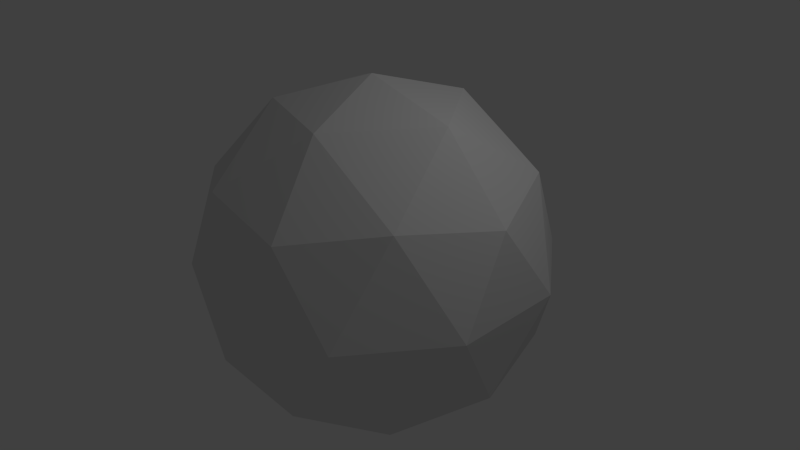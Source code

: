 # Source: earth.blend  (saved by Blender 2.57.0; exported with 4.5.12 LTS)
import bpy
from mathutils import Matrix  # noqa: F401  (used for matrix-valued properties, if any)

bpy.ops.wm.read_factory_settings(use_empty=True)
scene = bpy.context.scene
scene.name = 'Scene'

# ---- collections
col_collection_1 = bpy.data.collections.new('Collection 1'); scene.collection.children.link(col_collection_1)

# ---- materials (node trees are filled in below, after node groups)
mat_material_004 = bpy.data.materials.new('Material.004')
mat_material_004.alpha_threshold = 0.0
mat_material_004.use_transparent_shadow = False
mat_material_004.roughness = 0.5
mat_material_004.line_color = (0.0, 0.0, 0.0, 1.0)
mat_material = bpy.data.materials.new('Material')
mat_material.alpha_threshold = 0.0
mat_material.use_transparent_shadow = False
mat_material.roughness = 0.5
mat_material.line_color = (0.0, 0.0, 0.0, 1.0)

# ---- material node trees

# ---- world
world_world = bpy.data.worlds.new('World'); scene.world = world_world
world_world.color = (0.05088, 0.05088, 0.05088)
world_world.use_sun_shadow = False
world_world.sun_shadow_jitter_overblur = 0.0
world_world.cycles.sampling_method = 'MANUAL'
world_world.cycles.sample_map_resolution = 256

# ---- cameras
cam_camera = bpy.data.cameras.new('Camera')
cam_camera.clip_end = 100.0
cam_camera.lens = 35.0
cam_camera.ortho_scale = 7.314
cam_camera.dof.focus_distance = 0.0
cam_camera.dof.aperture_fstop = 128.0

# ---- lights
light_lamp = bpy.data.lights.new('Lamp', 'POINT')
light_lamp.transmission_factor = 0.0
light_lamp.cutoff_distance = 30.0
light_lamp.energy = 100.0
light_lamp.shadow_buffer_clip_start = 1.001
light_lamp.shadow_soft_size = 1.0
light_lamp.shadow_maximum_resolution = 0.006
light_lamp.use_absolute_resolution = True
light_lamp.cycles.use_multiple_importance_sampling = False

# ---- meshes
me_icosphere = bpy.data.meshes.new('Icosphere')
me_icosphere.from_pydata([(0.0, 0.0, -1.0), (0.7236, -0.5257, -0.4472), (-0.2764, -0.8506, -0.4472), (-0.8944, 0.0, -0.4472), (-0.2764, 0.8506, -0.4472), (0.7236, 0.5257, -0.4472), (0.2764, -0.8506, 0.4472), (-0.7236, -0.5257, 0.4472), (-0.7236, 0.5257, 0.4472), (0.2764, 0.8506, 0.4472), (0.8944, 0.0, 0.4472), (0.0, 0.0, 1.0), (0.4253, -0.309, -0.8507), (-0.1625, -0.5, -0.8507), (0.2629, -0.809, -0.5257), (0.4253, 0.309, -0.8507), (0.8506, 0.0, -0.5257), (-0.5257, 0.0, -0.8507), (-0.6882, -0.5, -0.5257), (-0.1625, 0.5, -0.8507), (-0.6882, 0.5, -0.5257), (0.2629, 0.809, -0.5257), (0.9511, 0.309, 0.0), (0.9511, -0.309, 0.0), (0.5878, -0.809, 0.0), (0.0, -1.0, 0.0), (-0.5878, -0.809, 0.0), (-0.9511, -0.309, 0.0), (-0.9511, 0.309, 0.0), (-0.5878, 0.809, 0.0), (0.0, 1.0, 0.0), (0.5878, 0.809, 0.0), (0.6882, -0.5, 0.5257), (-0.2629, -0.809, 0.5257), (-0.8506, 0.0, 0.5257), (-0.2629, 0.809, 0.5257), (0.6882, 0.5, 0.5257), (0.5257, 0.0, 0.8507), (0.1625, -0.5, 0.8507), (-0.4253, -0.309, 0.8507), (-0.4253, 0.309, 0.8507), (0.1625, 0.5, 0.8507)], [], [(14, 12, 1), (12, 14, 13), (2, 13, 14), (13, 0, 12), (16, 1, 12), (12, 15, 16), (5, 16, 15), (12, 0, 15), (18, 13, 2), (13, 18, 17), (3, 17, 18), (17, 0, 13), (20, 17, 3), (17, 20, 19), (4, 19, 20), (19, 0, 17), (21, 19, 4), (19, 21, 15), (5, 15, 21), (15, 0, 19), (23, 1, 16), (16, 22, 23), (10, 23, 22), (22, 16, 5), (25, 2, 14), (14, 24, 25), (6, 25, 24), (24, 14, 1), (27, 3, 18), (18, 26, 27), (7, 27, 26), (26, 18, 2), (29, 4, 20), (20, 28, 29), (8, 29, 28), (28, 20, 3), (31, 5, 21), (21, 30, 31), (9, 31, 30), (30, 21, 4), (32, 23, 10), (23, 32, 24), (6, 24, 32), (24, 1, 23), (33, 25, 6), (25, 33, 26), (7, 26, 33), (26, 2, 25), (34, 27, 7), (27, 34, 28), (8, 28, 34), (28, 3, 27), (35, 29, 8), (29, 35, 30), (9, 30, 35), (30, 4, 29), (36, 31, 9), (31, 36, 22), (10, 22, 36), (22, 5, 31), (38, 6, 32), (32, 37, 38), (11, 38, 37), (37, 32, 10), (39, 7, 33), (33, 38, 39), (11, 39, 38), (38, 33, 6), (40, 8, 34), (34, 39, 40), (11, 40, 39), (39, 34, 7), (41, 9, 35), (35, 40, 41), (11, 41, 40), (40, 35, 8), (37, 10, 36), (36, 41, 37), (11, 37, 41), (41, 36, 9)])
_uv = me_icosphere.uv_layers.new(name='UVTex')
_uv.uv.foreach_set('vector', [0.6933, 0.2739, 0.6858, 0.426, 0.6183, 0.3459, 0.6858, 0.426, 0.6933, 0.2739, 0.759, 0.3812, 0.7786, 0.248, 0.759, 0.3812, 0.6933, 0.2739, 0.759, 0.3812, 0.7425, 0.4933, 0.6858, 0.426, 0.6101, 0.4971, 0.6183, 0.3459, 0.6858, 0.426, 0.6858, 0.426, 0.691, 0.5637, 0.6101, 0.4971, 0.6297, 0.6474, 0.6101, 0.4971, 0.691, 0.5637, 0.6858, 0.426, 0.7425, 0.4933, 0.691, 0.5637, 0.8446, 0.3539, 0.759, 0.3812, 0.7786, 0.248, 0.759, 0.3812, 0.8446, 0.3539, 0.8095, 0.4913, 0.889, 0.489, 0.8095, 0.4913, 0.8446, 0.3539, 0.8095, 0.4913, 0.7425, 0.4933, 0.759, 0.3812, 0.8548, 0.6265, 0.8095, 0.4913, 0.889, 0.489, 0.8095, 0.4913, 0.8548, 0.6265, 0.7674, 0.6041, 0.797, 0.7359, 0.7674, 0.6041, 0.8548, 0.6265, 0.7674, 0.6041, 0.7425, 0.4933, 0.8095, 0.4913, 0.7099, 0.715, 0.7674, 0.6041, 0.797, 0.7359, 0.7674, 0.6041, 0.7099, 0.715, 0.691, 0.5637, 0.6297, 0.6474, 0.691, 0.5637, 0.7099, 0.715, 0.691, 0.5637, 0.7425, 0.4933, 0.7674, 0.6041, 0.5044, 0.3677, 0.6183, 0.3459, 0.6101, 0.4971, 0.6101, 0.4971, 0.5144, 0.6323, 0.5044, 0.3677, 0.4244, 0.5025, 0.5044, 0.3675, 0.5144, 0.6325, 0.5144, 0.6323, 0.6101, 0.4971, 0.6297, 0.6474, 0.7264, 0.06832, 0.7786, 0.248, 0.6933, 0.2739, 0.6933, 0.2739, 0.587, 0.1535, 0.7264, 0.06832, 0.313, 0.2595, 0.2604, 0.07826, 0.4075, 0.156, 0.587, 0.1535, 0.6933, 0.2739, 0.6183, 0.3459, 0.9684, 0.3551, 0.889, 0.489, 0.8446, 0.3539, 0.8446, 0.3539, 0.8723, 0.1454, 0.9684, 0.3551, 0.1514, 0.3582, 0.03888, 0.3812, 0.1198, 0.1642, 0.8723, 0.1454, 0.8446, 0.3539, 0.7786, 0.248, 0.8983, 0.8329, 0.797, 0.7359, 0.8548, 0.6265, 0.8548, 0.6265, 0.9783, 0.618, 0.8983, 0.8329, 0.1629, 0.6622, 0.146, 0.8576, 0.04886, 0.6457, 0.9783, 0.618, 0.8548, 0.6265, 0.889, 0.489, 0.6129, 0.8413, 0.6297, 0.6474, 0.7099, 0.715, 0.7099, 0.715, 0.7585, 0.9182, 0.6129, 0.8413, 0.3316, 0.7513, 0.4337, 0.8491, 0.2928, 0.9352, 0.7585, 0.9182, 0.7099, 0.715, 0.797, 0.7359, 0.3795, 0.3662, 0.5044, 0.3675, 0.4244, 0.5025, 0.5044, 0.3675, 0.3795, 0.3662, 0.4075, 0.156, 0.313, 0.2595, 0.4075, 0.156, 0.3795, 0.3662, 0.587, 0.1535, 0.6183, 0.3459, 0.5044, 0.3677, 0.227, 0.2856, 0.2604, 0.07826, 0.313, 0.2595, 0.2604, 0.07826, 0.227, 0.2856, 0.1198, 0.1642, 0.1514, 0.3582, 0.1198, 0.1642, 0.227, 0.2856, 0.8723, 0.1454, 0.7786, 0.248, 0.7264, 0.06832, 0.1431, 0.5106, 0.03888, 0.3812, 0.1514, 0.3582, 0.03888, 0.3812, 0.1431, 0.5106, 0.04886, 0.6457, 0.1629, 0.6622, 0.04886, 0.6457, 0.1431, 0.5106, 0.9783, 0.618, 0.889, 0.489, 0.9684, 0.3551, 0.2438, 0.7303, 0.146, 0.8576, 0.1629, 0.6622, 0.146, 0.8576, 0.2438, 0.7303, 0.2928, 0.9352, 0.3316, 0.7513, 0.2928, 0.9352, 0.2438, 0.7303, 0.7585, 0.9182, 0.797, 0.7359, 0.8983, 0.8329, 0.3899, 0.641, 0.4337, 0.8491, 0.3316, 0.7513, 0.4337, 0.8491, 0.3899, 0.641, 0.5144, 0.6325, 0.4244, 0.5025, 0.5144, 0.6325, 0.3899, 0.641, 0.5144, 0.6323, 0.6297, 0.6474, 0.6129, 0.8413, 0.2933, 0.3938, 0.313, 0.2595, 0.3795, 0.3662, 0.3795, 0.3662, 0.3442, 0.5048, 0.2933, 0.3938, 0.2767, 0.5067, 0.2933, 0.3938, 0.3442, 0.5048, 0.3442, 0.5048, 0.3795, 0.3662, 0.4244, 0.5025, 0.2194, 0.4389, 0.1514, 0.3582, 0.227, 0.2856, 0.227, 0.2856, 0.2933, 0.3938, 0.2194, 0.4389, 0.2767, 0.5067, 0.2194, 0.4389, 0.2933, 0.3938, 0.2933, 0.3938, 0.227, 0.2856, 0.313, 0.2595, 0.2247, 0.5778, 0.1629, 0.6622, 0.1431, 0.5106, 0.1431, 0.5106, 0.2194, 0.4389, 0.2247, 0.5778, 0.2767, 0.5067, 0.2247, 0.5778, 0.2194, 0.4389, 0.2194, 0.4389, 0.1431, 0.5106, 0.1514, 0.3582, 0.3018, 0.6185, 0.3316, 0.7513, 0.2438, 0.7303, 0.2438, 0.7303, 0.2247, 0.5778, 0.3018, 0.6185, 0.2767, 0.5067, 0.3018, 0.6185, 0.2247, 0.5778, 0.2247, 0.5778, 0.2438, 0.7303, 0.1629, 0.6622, 0.3442, 0.5048, 0.4244, 0.5025, 0.3899, 0.641, 0.3899, 0.641, 0.3018, 0.6185, 0.3442, 0.5048, 0.2767, 0.5067, 0.3442, 0.5048, 0.3018, 0.6185, 0.3018, 0.6185, 0.3899, 0.641, 0.3316, 0.7513])
me_icosphere.materials.append(mat_material_004)
me_icosphere.use_remesh_preserve_volume = False
me_icosphere.use_remesh_preserve_attributes = False
me_icosphere.use_mirror_vertex_groups = False
me_icosphere.update()
me_cube = bpy.data.meshes.new('Cube')
me_cube.from_pydata([(1.0, 1.0, -1.0), (1.0, -1.0, -1.0), (-1.0, -1.0, -1.0), (-1.0, 1.0, -1.0), (1.0, 1.0, 1.0), (1.0, -1.0, 1.0), (-1.0, -1.0, 1.0), (-1.0, 1.0, 1.0)], [], [(0, 1, 2, 3), (4, 7, 6, 5), (0, 4, 5, 1), (1, 5, 6, 2), (2, 6, 7, 3), (4, 0, 3, 7)])
me_cube.materials.append(mat_material)
me_cube.use_remesh_preserve_volume = False
me_cube.use_remesh_preserve_attributes = False
me_cube.use_mirror_vertex_groups = False
me_cube.update()

# ---- objects
ob_icosphere = bpy.data.objects.new('Icosphere', me_icosphere)
ob_cube = bpy.data.objects.new('Cube', me_cube)
ob_lamp = bpy.data.objects.new('Lamp', light_lamp)
ob_camera = bpy.data.objects.new('Camera', cam_camera)

# ---- transforms, parenting, visibility, modifiers, constraints
ob_icosphere.location = (0.0, 0.0, 0.0)
ob_icosphere.scale = (2.619, 2.619, 2.619)
ob_icosphere.lineart.crease_threshold = 0.0
ob_cube.location = (0.0, 0.0, 0.0)
ob_cube.lock_rotations_4d = False
ob_cube.empty_display_type = 'ARROWS'
ob_cube.lineart.crease_threshold = 0.0
ob_lamp.location = (4.076, 1.005, 5.904)
ob_lamp.rotation_euler = (0.6503, 0.05522, 1.866)
ob_lamp.lock_rotations_4d = False
ob_lamp.empty_display_type = 'ARROWS'
ob_lamp.color = (0.0, 0.0, 0.0, 0.0)
ob_lamp.lineart.crease_threshold = 0.0
ob_camera.location = (7.481, -6.508, 5.344)
ob_camera.rotation_euler = (1.109, 0.01082, 0.8149)
ob_camera.lock_rotations_4d = False
ob_camera.empty_display_type = 'ARROWS'
ob_camera.color = (0.0, 0.0, 0.0, 0.0)
ob_camera.display_type = 'WIRE'
ob_camera.lineart.crease_threshold = 0.0

# ---- collection membership
col_collection_1.objects.link(ob_icosphere)
col_collection_1.objects.link(ob_cube)
col_collection_1.objects.link(ob_lamp)
col_collection_1.objects.link(ob_camera)

# ---- scene / render settings (as saved in the file)
scene.camera = ob_camera
scene.frame_start = 1; scene.frame_end = 250; scene.frame_set(1)
scene.render.engine = 'BLENDER_EEVEE_NEXT'
scene.render.image_settings.color_mode = 'RGB'
scene.render.image_settings.compression = 90
scene.render.resolution_percentage = 50
scene.render.dither_intensity = 0.0
scene.render.bake_margin = 2
scene.render.bake_bias = 0.0
scene.cycles.use_denoising = False
scene.cycles.samples = 10
scene.cycles.sampling_pattern = 'TABULATED_SOBOL'
scene.cycles.light_sampling_threshold = 0.0
scene.cycles.use_adaptive_sampling = False
scene.cycles.use_light_tree = False
scene.cycles.blur_glossy = 0.0
scene.cycles.volume_bounces = 1
scene.cycles.pixel_filter_type = 'GAUSSIAN'
scene.cycles.sample_clamp_indirect = 0.0
scene.view_settings.view_transform = 'Standard'
bpy.context.view_layer.update()
